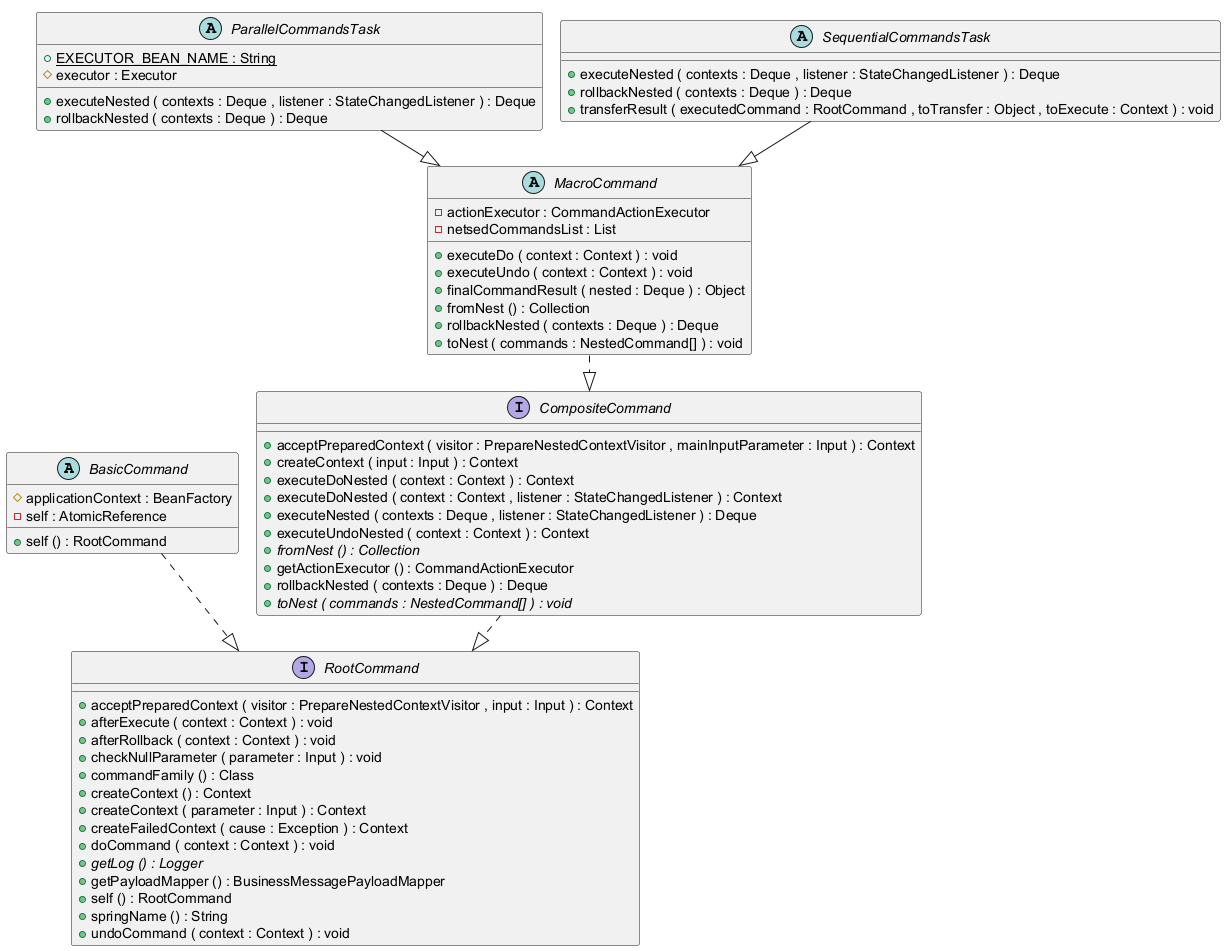

The diagram above was rendered by PlantUML. Its source (embedded in the PNG):
@startuml
!pragma layout smetana

abstract class BasicCommand {
	{field} #applicationContext : BeanFactory
	{field} -self : AtomicReference
	{method} +self () : RootCommand
}


interface CompositeCommand {
	{method} +acceptPreparedContext ( visitor : PrepareNestedContextVisitor , mainInputParameter : Input ) : Context
	{method} +createContext ( input : Input ) : Context
	{method} +executeDoNested ( context : Context ) : Context
	{method} +executeDoNested ( context : Context , listener : StateChangedListener ) : Context
	{method} +executeNested ( contexts : Deque , listener : StateChangedListener ) : Deque
	{method} +executeUndoNested ( context : Context ) : Context
	{method}  {abstract} +fromNest () : Collection
	{method} +getActionExecutor () : CommandActionExecutor
	{method} +rollbackNested ( contexts : Deque ) : Deque
	{method}  {abstract} +toNest ( commands : NestedCommand[] ) : void
}


abstract class MacroCommand {
	{field} -actionExecutor : CommandActionExecutor
	{field} -netsedCommandsList : List
	{method} +executeDo ( context : Context ) : void
	{method} +executeUndo ( context : Context ) : void
	{method} +finalCommandResult ( nested : Deque ) : Object
	{method} +fromNest () : Collection
	{method} +rollbackNested ( contexts : Deque ) : Deque
	{method} +toNest ( commands : NestedCommand[] ) : void
}


abstract class ParallelCommandsTask {
	{field} {static} +EXECUTOR_BEAN_NAME : String
	{field} #executor : Executor
	{method} +executeNested ( contexts : Deque , listener : StateChangedListener ) : Deque
	{method} +rollbackNested ( contexts : Deque ) : Deque
}


interface RootCommand {
	{method} +acceptPreparedContext ( visitor : PrepareNestedContextVisitor , input : Input ) : Context
	{method} +afterExecute ( context : Context ) : void
	{method} +afterRollback ( context : Context ) : void
	{method} +checkNullParameter ( parameter : Input ) : void
	{method} +commandFamily () : Class
	{method} +createContext () : Context
	{method} +createContext ( parameter : Input ) : Context
	{method} +createFailedContext ( cause : Exception ) : Context
	{method} +doCommand ( context : Context ) : void
	{method}  {abstract} +getLog () : Logger
	{method} +getPayloadMapper () : BusinessMessagePayloadMapper
	{method} +self () : RootCommand
	{method} +springName () : String
	{method} +undoCommand ( context : Context ) : void
}


abstract class SequentialCommandsTask {
	{method} +executeNested ( contexts : Deque , listener : StateChangedListener ) : Deque
	{method} +rollbackNested ( contexts : Deque ) : Deque
	{method} +transferResult ( executedCommand : RootCommand , toTransfer : Object , toExecute : Context ) : void
}




BasicCommand ..|>  RootCommand
CompositeCommand ..|>  RootCommand
MacroCommand ..|>  CompositeCommand
ParallelCommandsTask --|>  MacroCommand
SequentialCommandsTask --|>  MacroCommand


@enduml